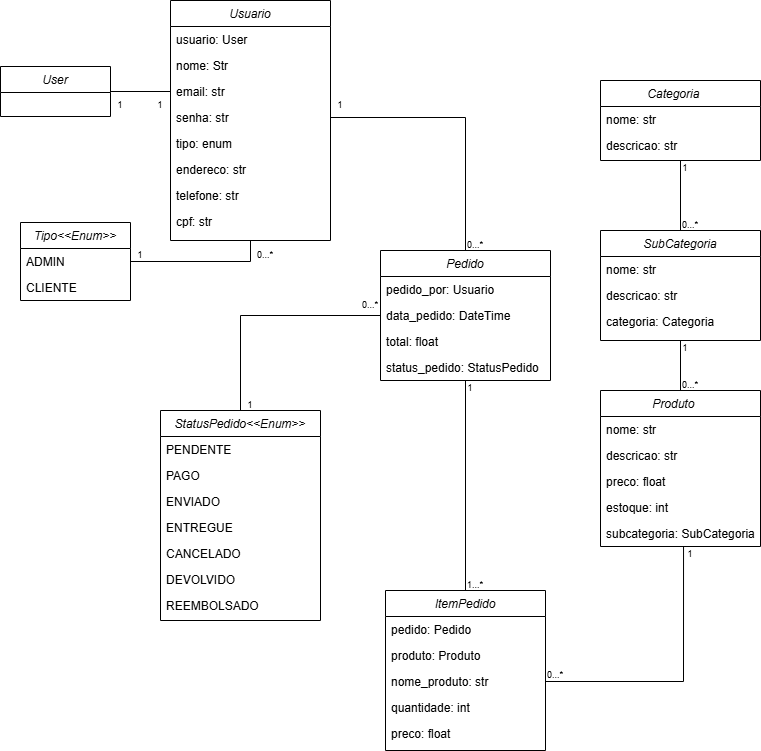

The diagram above was exported from draw.io. Its source (the exported page's mxGraphModel, read from the mxfile embedded in the PNG):
<mxGraphModel dx="1426" dy="785" grid="1" gridSize="10" guides="1" tooltips="1" connect="1" arrows="1" fold="1" page="1" pageScale="1" pageWidth="827" pageHeight="1169" math="0" shadow="0">
  <root>
    <mxCell id="WIyWlLk6GJQsqaUBKTNV-0" />
    <mxCell id="WIyWlLk6GJQsqaUBKTNV-1" parent="WIyWlLk6GJQsqaUBKTNV-0" />
    <mxCell id="zkfFHV4jXpPFQw0GAbJ--0" value="Usuario" style="swimlane;fontStyle=2;align=center;verticalAlign=top;childLayout=stackLayout;horizontal=1;startSize=26;horizontalStack=0;resizeParent=1;resizeLast=0;collapsible=1;marginBottom=0;rounded=0;shadow=0;strokeWidth=1;rotation=0;" parent="WIyWlLk6GJQsqaUBKTNV-1" vertex="1">
      <mxGeometry x="180" y="40" width="160" height="240" as="geometry">
        <mxRectangle x="230" y="140" width="160" height="26" as="alternateBounds" />
      </mxGeometry>
    </mxCell>
    <mxCell id="zkfFHV4jXpPFQw0GAbJ--1" value="usuario: User" style="text;align=left;verticalAlign=top;spacingLeft=4;spacingRight=4;overflow=hidden;rotatable=0;points=[[0,0.5],[1,0.5]];portConstraint=eastwest;" parent="zkfFHV4jXpPFQw0GAbJ--0" vertex="1">
      <mxGeometry y="26" width="160" height="26" as="geometry" />
    </mxCell>
    <mxCell id="d92z0QR-qN-R5uFGGa0z-5" value="nome: Str    " style="text;align=left;verticalAlign=top;spacingLeft=4;spacingRight=4;overflow=hidden;rotatable=0;points=[[0,0.5],[1,0.5]];portConstraint=eastwest;" parent="zkfFHV4jXpPFQw0GAbJ--0" vertex="1">
      <mxGeometry y="52" width="160" height="26" as="geometry" />
    </mxCell>
    <mxCell id="zkfFHV4jXpPFQw0GAbJ--2" value="email: str" style="text;align=left;verticalAlign=top;spacingLeft=4;spacingRight=4;overflow=hidden;rotatable=0;points=[[0,0.5],[1,0.5]];portConstraint=eastwest;rounded=0;shadow=0;html=0;" parent="zkfFHV4jXpPFQw0GAbJ--0" vertex="1">
      <mxGeometry y="78" width="160" height="26" as="geometry" />
    </mxCell>
    <mxCell id="zkfFHV4jXpPFQw0GAbJ--3" value="senha: str" style="text;align=left;verticalAlign=top;spacingLeft=4;spacingRight=4;overflow=hidden;rotatable=0;points=[[0,0.5],[1,0.5]];portConstraint=eastwest;rounded=0;shadow=0;html=0;" parent="zkfFHV4jXpPFQw0GAbJ--0" vertex="1">
      <mxGeometry y="104" width="160" height="26" as="geometry" />
    </mxCell>
    <mxCell id="d92z0QR-qN-R5uFGGa0z-12" value="tipo: enum" style="text;align=left;verticalAlign=top;spacingLeft=4;spacingRight=4;overflow=hidden;rotatable=0;points=[[0,0.5],[1,0.5]];portConstraint=eastwest;rounded=0;shadow=0;html=0;" parent="zkfFHV4jXpPFQw0GAbJ--0" vertex="1">
      <mxGeometry y="130" width="160" height="26" as="geometry" />
    </mxCell>
    <mxCell id="NLySaH25zuWS_G03ggWv-15" value="endereco: str" style="text;align=left;verticalAlign=top;spacingLeft=4;spacingRight=4;overflow=hidden;rotatable=0;points=[[0,0.5],[1,0.5]];portConstraint=eastwest;rounded=0;shadow=0;html=0;" vertex="1" parent="zkfFHV4jXpPFQw0GAbJ--0">
      <mxGeometry y="156" width="160" height="26" as="geometry" />
    </mxCell>
    <mxCell id="NLySaH25zuWS_G03ggWv-16" value="telefone: str" style="text;align=left;verticalAlign=top;spacingLeft=4;spacingRight=4;overflow=hidden;rotatable=0;points=[[0,0.5],[1,0.5]];portConstraint=eastwest;" vertex="1" parent="zkfFHV4jXpPFQw0GAbJ--0">
      <mxGeometry y="182" width="160" height="26" as="geometry" />
    </mxCell>
    <mxCell id="NLySaH25zuWS_G03ggWv-17" value="cpf: str" style="text;align=left;verticalAlign=top;spacingLeft=4;spacingRight=4;overflow=hidden;rotatable=0;points=[[0,0.5],[1,0.5]];portConstraint=eastwest;rounded=0;shadow=0;html=0;" vertex="1" parent="zkfFHV4jXpPFQw0GAbJ--0">
      <mxGeometry y="208" width="160" height="26" as="geometry" />
    </mxCell>
    <mxCell id="8FIGXJmy6AWpxYVVFOGN-6" value="Categoria    &#10;    &#10;" style="swimlane;fontStyle=2;align=center;verticalAlign=top;childLayout=stackLayout;horizontal=1;startSize=26;horizontalStack=0;resizeParent=1;resizeLast=0;collapsible=1;marginBottom=0;rounded=0;shadow=0;strokeWidth=1;" parent="WIyWlLk6GJQsqaUBKTNV-1" vertex="1">
      <mxGeometry x="610" y="120" width="160" height="80" as="geometry">
        <mxRectangle x="230" y="140" width="160" height="26" as="alternateBounds" />
      </mxGeometry>
    </mxCell>
    <mxCell id="8FIGXJmy6AWpxYVVFOGN-7" value="nome: str    " style="text;align=left;verticalAlign=top;spacingLeft=4;spacingRight=4;overflow=hidden;rotatable=0;points=[[0,0.5],[1,0.5]];portConstraint=eastwest;" parent="8FIGXJmy6AWpxYVVFOGN-6" vertex="1">
      <mxGeometry y="26" width="160" height="26" as="geometry" />
    </mxCell>
    <mxCell id="8FIGXJmy6AWpxYVVFOGN-8" value="descricao: str" style="text;align=left;verticalAlign=top;spacingLeft=4;spacingRight=4;overflow=hidden;rotatable=0;points=[[0,0.5],[1,0.5]];portConstraint=eastwest;rounded=0;shadow=0;html=0;" parent="8FIGXJmy6AWpxYVVFOGN-6" vertex="1">
      <mxGeometry y="52" width="160" height="26" as="geometry" />
    </mxCell>
    <mxCell id="8FIGXJmy6AWpxYVVFOGN-16" style="edgeStyle=orthogonalEdgeStyle;rounded=0;orthogonalLoop=1;jettySize=auto;html=1;exitX=0.5;exitY=0;exitDx=0;exitDy=0;entryX=0.5;entryY=1;entryDx=0;entryDy=0;endArrow=none;endFill=0;startFill=0;" parent="WIyWlLk6GJQsqaUBKTNV-1" source="8FIGXJmy6AWpxYVVFOGN-12" target="8FIGXJmy6AWpxYVVFOGN-6" edge="1">
      <mxGeometry relative="1" as="geometry" />
    </mxCell>
    <mxCell id="8FIGXJmy6AWpxYVVFOGN-12" value="SubCategoria" style="swimlane;fontStyle=2;align=center;verticalAlign=top;childLayout=stackLayout;horizontal=1;startSize=26;horizontalStack=0;resizeParent=1;resizeLast=0;collapsible=1;marginBottom=0;rounded=0;shadow=0;strokeWidth=1;" parent="WIyWlLk6GJQsqaUBKTNV-1" vertex="1">
      <mxGeometry x="610" y="270" width="160" height="110" as="geometry">
        <mxRectangle x="230" y="140" width="160" height="26" as="alternateBounds" />
      </mxGeometry>
    </mxCell>
    <mxCell id="8FIGXJmy6AWpxYVVFOGN-13" value="nome: str    " style="text;align=left;verticalAlign=top;spacingLeft=4;spacingRight=4;overflow=hidden;rotatable=0;points=[[0,0.5],[1,0.5]];portConstraint=eastwest;" parent="8FIGXJmy6AWpxYVVFOGN-12" vertex="1">
      <mxGeometry y="26" width="160" height="26" as="geometry" />
    </mxCell>
    <mxCell id="8FIGXJmy6AWpxYVVFOGN-14" value="descricao: str" style="text;align=left;verticalAlign=top;spacingLeft=4;spacingRight=4;overflow=hidden;rotatable=0;points=[[0,0.5],[1,0.5]];portConstraint=eastwest;rounded=0;shadow=0;html=0;" parent="8FIGXJmy6AWpxYVVFOGN-12" vertex="1">
      <mxGeometry y="52" width="160" height="26" as="geometry" />
    </mxCell>
    <mxCell id="8FIGXJmy6AWpxYVVFOGN-15" value="categoria: Categoria" style="text;align=left;verticalAlign=top;spacingLeft=4;spacingRight=4;overflow=hidden;rotatable=0;points=[[0,0.5],[1,0.5]];portConstraint=eastwest;rounded=0;shadow=0;html=0;" parent="8FIGXJmy6AWpxYVVFOGN-12" vertex="1">
      <mxGeometry y="78" width="160" height="26" as="geometry" />
    </mxCell>
    <mxCell id="8FIGXJmy6AWpxYVVFOGN-23" style="edgeStyle=orthogonalEdgeStyle;rounded=0;orthogonalLoop=1;jettySize=auto;html=1;entryX=0.5;entryY=1;entryDx=0;entryDy=0;endArrow=none;endFill=0;startFill=0;" parent="WIyWlLk6GJQsqaUBKTNV-1" source="8FIGXJmy6AWpxYVVFOGN-17" target="8FIGXJmy6AWpxYVVFOGN-12" edge="1">
      <mxGeometry relative="1" as="geometry" />
    </mxCell>
    <mxCell id="8FIGXJmy6AWpxYVVFOGN-17" value="Produto    &#10;&#10;" style="swimlane;fontStyle=2;align=center;verticalAlign=top;childLayout=stackLayout;horizontal=1;startSize=26;horizontalStack=0;resizeParent=1;resizeLast=0;collapsible=1;marginBottom=0;rounded=0;shadow=0;strokeWidth=1;" parent="WIyWlLk6GJQsqaUBKTNV-1" vertex="1">
      <mxGeometry x="610" y="430" width="160" height="156" as="geometry">
        <mxRectangle x="230" y="140" width="160" height="26" as="alternateBounds" />
      </mxGeometry>
    </mxCell>
    <mxCell id="8FIGXJmy6AWpxYVVFOGN-18" value="nome: str" style="text;align=left;verticalAlign=top;spacingLeft=4;spacingRight=4;overflow=hidden;rotatable=0;points=[[0,0.5],[1,0.5]];portConstraint=eastwest;" parent="8FIGXJmy6AWpxYVVFOGN-17" vertex="1">
      <mxGeometry y="26" width="160" height="26" as="geometry" />
    </mxCell>
    <mxCell id="8FIGXJmy6AWpxYVVFOGN-19" value="descricao: str" style="text;align=left;verticalAlign=top;spacingLeft=4;spacingRight=4;overflow=hidden;rotatable=0;points=[[0,0.5],[1,0.5]];portConstraint=eastwest;rounded=0;shadow=0;html=0;" parent="8FIGXJmy6AWpxYVVFOGN-17" vertex="1">
      <mxGeometry y="52" width="160" height="26" as="geometry" />
    </mxCell>
    <mxCell id="8FIGXJmy6AWpxYVVFOGN-20" value="preco: float" style="text;align=left;verticalAlign=top;spacingLeft=4;spacingRight=4;overflow=hidden;rotatable=0;points=[[0,0.5],[1,0.5]];portConstraint=eastwest;rounded=0;shadow=0;html=0;" parent="8FIGXJmy6AWpxYVVFOGN-17" vertex="1">
      <mxGeometry y="78" width="160" height="26" as="geometry" />
    </mxCell>
    <mxCell id="8FIGXJmy6AWpxYVVFOGN-21" value="estoque: int" style="text;align=left;verticalAlign=top;spacingLeft=4;spacingRight=4;overflow=hidden;rotatable=0;points=[[0,0.5],[1,0.5]];portConstraint=eastwest;rounded=0;shadow=0;html=0;" parent="8FIGXJmy6AWpxYVVFOGN-17" vertex="1">
      <mxGeometry y="104" width="160" height="26" as="geometry" />
    </mxCell>
    <mxCell id="8FIGXJmy6AWpxYVVFOGN-22" value="subcategoria: SubCategoria" style="text;align=left;verticalAlign=top;spacingLeft=4;spacingRight=4;overflow=hidden;rotatable=0;points=[[0,0.5],[1,0.5]];portConstraint=eastwest;rounded=0;shadow=0;html=0;" parent="8FIGXJmy6AWpxYVVFOGN-17" vertex="1">
      <mxGeometry y="130" width="160" height="26" as="geometry" />
    </mxCell>
    <mxCell id="NLySaH25zuWS_G03ggWv-18" style="edgeStyle=orthogonalEdgeStyle;rounded=0;orthogonalLoop=1;jettySize=auto;html=1;entryX=1;entryY=0.5;entryDx=0;entryDy=0;endArrow=none;startFill=0;" edge="1" parent="WIyWlLk6GJQsqaUBKTNV-1" source="8FIGXJmy6AWpxYVVFOGN-24" target="zkfFHV4jXpPFQw0GAbJ--3">
      <mxGeometry relative="1" as="geometry" />
    </mxCell>
    <mxCell id="8FIGXJmy6AWpxYVVFOGN-24" value="Pedido" style="swimlane;fontStyle=2;align=center;verticalAlign=top;childLayout=stackLayout;horizontal=1;startSize=26;horizontalStack=0;resizeParent=1;resizeLast=0;collapsible=1;marginBottom=0;rounded=0;shadow=0;strokeWidth=1;rotation=0;" parent="WIyWlLk6GJQsqaUBKTNV-1" vertex="1">
      <mxGeometry x="390" y="290" width="170" height="130" as="geometry">
        <mxRectangle x="230" y="140" width="160" height="26" as="alternateBounds" />
      </mxGeometry>
    </mxCell>
    <mxCell id="8FIGXJmy6AWpxYVVFOGN-25" value="pedido_por: Usuario" style="text;align=left;verticalAlign=top;spacingLeft=4;spacingRight=4;overflow=hidden;rotatable=0;points=[[0,0.5],[1,0.5]];portConstraint=eastwest;" parent="8FIGXJmy6AWpxYVVFOGN-24" vertex="1">
      <mxGeometry y="26" width="170" height="26" as="geometry" />
    </mxCell>
    <mxCell id="8FIGXJmy6AWpxYVVFOGN-26" value="data_pedido: DateTime" style="text;align=left;verticalAlign=top;spacingLeft=4;spacingRight=4;overflow=hidden;rotatable=0;points=[[0,0.5],[1,0.5]];portConstraint=eastwest;rounded=0;shadow=0;html=0;" parent="8FIGXJmy6AWpxYVVFOGN-24" vertex="1">
      <mxGeometry y="52" width="170" height="26" as="geometry" />
    </mxCell>
    <mxCell id="8FIGXJmy6AWpxYVVFOGN-28" value="total: float" style="text;align=left;verticalAlign=top;spacingLeft=4;spacingRight=4;overflow=hidden;rotatable=0;points=[[0,0.5],[1,0.5]];portConstraint=eastwest;rounded=0;shadow=0;html=0;" parent="8FIGXJmy6AWpxYVVFOGN-24" vertex="1">
      <mxGeometry y="78" width="170" height="26" as="geometry" />
    </mxCell>
    <mxCell id="jv5j-AuWpgoppuVtheIr-20" value="status_pedido: StatusPedido" style="text;align=left;verticalAlign=top;spacingLeft=4;spacingRight=4;overflow=hidden;rotatable=0;points=[[0,0.5],[1,0.5]];portConstraint=eastwest;rounded=0;shadow=0;html=0;" parent="8FIGXJmy6AWpxYVVFOGN-24" vertex="1">
      <mxGeometry y="104" width="170" height="26" as="geometry" />
    </mxCell>
    <mxCell id="jv5j-AuWpgoppuVtheIr-22" style="edgeStyle=orthogonalEdgeStyle;rounded=0;orthogonalLoop=1;jettySize=auto;html=1;entryX=0.5;entryY=1;entryDx=0;entryDy=0;endArrow=none;startFill=0;" parent="WIyWlLk6GJQsqaUBKTNV-1" source="8FIGXJmy6AWpxYVVFOGN-29" target="8FIGXJmy6AWpxYVVFOGN-24" edge="1">
      <mxGeometry relative="1" as="geometry">
        <mxPoint x="475" y="470" as="targetPoint" />
      </mxGeometry>
    </mxCell>
    <mxCell id="8FIGXJmy6AWpxYVVFOGN-29" value="ItemPedido" style="swimlane;fontStyle=2;align=center;verticalAlign=top;childLayout=stackLayout;horizontal=1;startSize=26;horizontalStack=0;resizeParent=1;resizeLast=0;collapsible=1;marginBottom=0;rounded=0;shadow=0;strokeWidth=1;" parent="WIyWlLk6GJQsqaUBKTNV-1" vertex="1">
      <mxGeometry x="395" y="630" width="160" height="160" as="geometry">
        <mxRectangle x="230" y="140" width="160" height="26" as="alternateBounds" />
      </mxGeometry>
    </mxCell>
    <mxCell id="8FIGXJmy6AWpxYVVFOGN-30" value="pedido: Pedido    " style="text;align=left;verticalAlign=top;spacingLeft=4;spacingRight=4;overflow=hidden;rotatable=0;points=[[0,0.5],[1,0.5]];portConstraint=eastwest;" parent="8FIGXJmy6AWpxYVVFOGN-29" vertex="1">
      <mxGeometry y="26" width="160" height="26" as="geometry" />
    </mxCell>
    <mxCell id="8FIGXJmy6AWpxYVVFOGN-31" value="produto: Produto" style="text;align=left;verticalAlign=top;spacingLeft=4;spacingRight=4;overflow=hidden;rotatable=0;points=[[0,0.5],[1,0.5]];portConstraint=eastwest;rounded=0;shadow=0;html=0;" parent="8FIGXJmy6AWpxYVVFOGN-29" vertex="1">
      <mxGeometry y="52" width="160" height="26" as="geometry" />
    </mxCell>
    <mxCell id="8FIGXJmy6AWpxYVVFOGN-32" value="nome_produto: str" style="text;align=left;verticalAlign=top;spacingLeft=4;spacingRight=4;overflow=hidden;rotatable=0;points=[[0,0.5],[1,0.5]];portConstraint=eastwest;rounded=0;shadow=0;html=0;" parent="8FIGXJmy6AWpxYVVFOGN-29" vertex="1">
      <mxGeometry y="78" width="160" height="26" as="geometry" />
    </mxCell>
    <mxCell id="8FIGXJmy6AWpxYVVFOGN-33" value="quantidade: int" style="text;align=left;verticalAlign=top;spacingLeft=4;spacingRight=4;overflow=hidden;rotatable=0;points=[[0,0.5],[1,0.5]];portConstraint=eastwest;rounded=0;shadow=0;html=0;" parent="8FIGXJmy6AWpxYVVFOGN-29" vertex="1">
      <mxGeometry y="104" width="160" height="26" as="geometry" />
    </mxCell>
    <mxCell id="8FIGXJmy6AWpxYVVFOGN-35" value="preco: float" style="text;align=left;verticalAlign=top;spacingLeft=4;spacingRight=4;overflow=hidden;rotatable=0;points=[[0,0.5],[1,0.5]];portConstraint=eastwest;rounded=0;shadow=0;html=0;" parent="8FIGXJmy6AWpxYVVFOGN-29" vertex="1">
      <mxGeometry y="130" width="160" height="26" as="geometry" />
    </mxCell>
    <mxCell id="8FIGXJmy6AWpxYVVFOGN-40" style="edgeStyle=orthogonalEdgeStyle;rounded=0;orthogonalLoop=1;jettySize=auto;html=1;endArrow=none;endFill=0;startFill=0;entryX=0.519;entryY=1;entryDx=0;entryDy=0;entryPerimeter=0;" parent="WIyWlLk6GJQsqaUBKTNV-1" source="8FIGXJmy6AWpxYVVFOGN-32" target="8FIGXJmy6AWpxYVVFOGN-22" edge="1">
      <mxGeometry relative="1" as="geometry" />
    </mxCell>
    <mxCell id="d92z0QR-qN-R5uFGGa0z-0" value="User" style="swimlane;fontStyle=2;align=center;verticalAlign=top;childLayout=stackLayout;horizontal=1;startSize=26;horizontalStack=0;resizeParent=1;resizeLast=0;collapsible=1;marginBottom=0;rounded=0;shadow=0;strokeWidth=1;" parent="WIyWlLk6GJQsqaUBKTNV-1" vertex="1">
      <mxGeometry x="10" y="106" width="110" height="50" as="geometry">
        <mxRectangle x="230" y="140" width="160" height="26" as="alternateBounds" />
      </mxGeometry>
    </mxCell>
    <mxCell id="jv5j-AuWpgoppuVtheIr-19" value="" style="edgeStyle=orthogonalEdgeStyle;rounded=0;orthogonalLoop=1;jettySize=auto;html=1;entryX=0;entryY=0.5;entryDx=0;entryDy=0;endArrow=none;startFill=0;" parent="WIyWlLk6GJQsqaUBKTNV-1" source="jv5j-AuWpgoppuVtheIr-5" target="8FIGXJmy6AWpxYVVFOGN-26" edge="1">
      <mxGeometry relative="1" as="geometry" />
    </mxCell>
    <mxCell id="jv5j-AuWpgoppuVtheIr-5" value="StatusPedido&lt;&lt;Enum&gt;&gt;" style="swimlane;fontStyle=2;align=center;verticalAlign=top;childLayout=stackLayout;horizontal=1;startSize=26;horizontalStack=0;resizeParent=1;resizeLast=0;collapsible=1;marginBottom=0;rounded=0;shadow=0;strokeWidth=1;" parent="WIyWlLk6GJQsqaUBKTNV-1" vertex="1">
      <mxGeometry x="170" y="450" width="160" height="210" as="geometry">
        <mxRectangle x="230" y="140" width="160" height="26" as="alternateBounds" />
      </mxGeometry>
    </mxCell>
    <mxCell id="jv5j-AuWpgoppuVtheIr-6" value="PENDENTE " style="text;align=left;verticalAlign=top;spacingLeft=4;spacingRight=4;overflow=hidden;rotatable=0;points=[[0,0.5],[1,0.5]];portConstraint=eastwest;" parent="jv5j-AuWpgoppuVtheIr-5" vertex="1">
      <mxGeometry y="26" width="160" height="26" as="geometry" />
    </mxCell>
    <mxCell id="jv5j-AuWpgoppuVtheIr-7" value="PAGO " style="text;align=left;verticalAlign=top;spacingLeft=4;spacingRight=4;overflow=hidden;rotatable=0;points=[[0,0.5],[1,0.5]];portConstraint=eastwest;rounded=0;shadow=0;html=0;" parent="jv5j-AuWpgoppuVtheIr-5" vertex="1">
      <mxGeometry y="52" width="160" height="26" as="geometry" />
    </mxCell>
    <mxCell id="jv5j-AuWpgoppuVtheIr-8" value="ENVIADO " style="text;align=left;verticalAlign=top;spacingLeft=4;spacingRight=4;overflow=hidden;rotatable=0;points=[[0,0.5],[1,0.5]];portConstraint=eastwest;rounded=0;shadow=0;html=0;" parent="jv5j-AuWpgoppuVtheIr-5" vertex="1">
      <mxGeometry y="78" width="160" height="26" as="geometry" />
    </mxCell>
    <mxCell id="jv5j-AuWpgoppuVtheIr-9" value="ENTREGUE " style="text;align=left;verticalAlign=top;spacingLeft=4;spacingRight=4;overflow=hidden;rotatable=0;points=[[0,0.5],[1,0.5]];portConstraint=eastwest;rounded=0;shadow=0;html=0;" parent="jv5j-AuWpgoppuVtheIr-5" vertex="1">
      <mxGeometry y="104" width="160" height="26" as="geometry" />
    </mxCell>
    <mxCell id="jv5j-AuWpgoppuVtheIr-10" value="CANCELADO " style="text;align=left;verticalAlign=top;spacingLeft=4;spacingRight=4;overflow=hidden;rotatable=0;points=[[0,0.5],[1,0.5]];portConstraint=eastwest;rounded=0;shadow=0;html=0;" parent="jv5j-AuWpgoppuVtheIr-5" vertex="1">
      <mxGeometry y="130" width="160" height="26" as="geometry" />
    </mxCell>
    <mxCell id="jv5j-AuWpgoppuVtheIr-11" value="DEVOLVIDO " style="text;align=left;verticalAlign=top;spacingLeft=4;spacingRight=4;overflow=hidden;rotatable=0;points=[[0,0.5],[1,0.5]];portConstraint=eastwest;rounded=0;shadow=0;html=0;" parent="jv5j-AuWpgoppuVtheIr-5" vertex="1">
      <mxGeometry y="156" width="160" height="26" as="geometry" />
    </mxCell>
    <mxCell id="jv5j-AuWpgoppuVtheIr-12" value="REEMBOLSADO " style="text;align=left;verticalAlign=top;spacingLeft=4;spacingRight=4;overflow=hidden;rotatable=0;points=[[0,0.5],[1,0.5]];portConstraint=eastwest;rounded=0;shadow=0;html=0;" parent="jv5j-AuWpgoppuVtheIr-5" vertex="1">
      <mxGeometry y="182" width="160" height="26" as="geometry" />
    </mxCell>
    <mxCell id="jv5j-AuWpgoppuVtheIr-16" style="edgeStyle=orthogonalEdgeStyle;rounded=0;orthogonalLoop=1;jettySize=auto;html=1;entryX=0;entryY=0.5;entryDx=0;entryDy=0;endArrow=none;startFill=0;" parent="WIyWlLk6GJQsqaUBKTNV-1" source="d92z0QR-qN-R5uFGGa0z-0" target="zkfFHV4jXpPFQw0GAbJ--2" edge="1">
      <mxGeometry relative="1" as="geometry" />
    </mxCell>
    <mxCell id="jv5j-AuWpgoppuVtheIr-26" value="1" style="text;strokeColor=none;align=center;fillColor=none;html=1;verticalAlign=middle;whiteSpace=wrap;rounded=0;fontSize=9;" parent="WIyWlLk6GJQsqaUBKTNV-1" vertex="1">
      <mxGeometry x="120" y="140" width="20" height="10" as="geometry" />
    </mxCell>
    <mxCell id="jv5j-AuWpgoppuVtheIr-27" value="1" style="text;strokeColor=none;align=center;fillColor=none;html=1;verticalAlign=middle;whiteSpace=wrap;rounded=0;fontSize=9;" parent="WIyWlLk6GJQsqaUBKTNV-1" vertex="1">
      <mxGeometry x="160" y="140" width="20" height="10" as="geometry" />
    </mxCell>
    <mxCell id="jv5j-AuWpgoppuVtheIr-29" value="1" style="text;strokeColor=none;align=center;fillColor=none;html=1;verticalAlign=middle;whiteSpace=wrap;rounded=0;fontSize=9;" parent="WIyWlLk6GJQsqaUBKTNV-1" vertex="1">
      <mxGeometry x="340" y="140" width="20" height="10" as="geometry" />
    </mxCell>
    <mxCell id="jv5j-AuWpgoppuVtheIr-32" value="1" style="text;strokeColor=none;align=center;fillColor=none;html=1;verticalAlign=middle;whiteSpace=wrap;rounded=0;fontSize=9;" parent="WIyWlLk6GJQsqaUBKTNV-1" vertex="1">
      <mxGeometry x="250" y="440" width="20" height="10" as="geometry" />
    </mxCell>
    <mxCell id="jv5j-AuWpgoppuVtheIr-33" value="0...*" style="text;strokeColor=none;align=center;fillColor=none;html=1;verticalAlign=middle;whiteSpace=wrap;rounded=0;fontSize=9;" parent="WIyWlLk6GJQsqaUBKTNV-1" vertex="1">
      <mxGeometry x="480" y="280" width="10" height="10" as="geometry" />
    </mxCell>
    <mxCell id="jv5j-AuWpgoppuVtheIr-37" value="1...*" style="text;strokeColor=none;align=center;fillColor=none;html=1;verticalAlign=middle;whiteSpace=wrap;rounded=0;fontSize=9;" parent="WIyWlLk6GJQsqaUBKTNV-1" vertex="1">
      <mxGeometry x="480" y="620" width="10" height="10" as="geometry" />
    </mxCell>
    <mxCell id="jv5j-AuWpgoppuVtheIr-39" value="0...*" style="text;strokeColor=none;align=center;fillColor=none;html=1;verticalAlign=middle;whiteSpace=wrap;rounded=0;fontSize=9;" parent="WIyWlLk6GJQsqaUBKTNV-1" vertex="1">
      <mxGeometry x="375" y="340" width="10" height="10" as="geometry" />
    </mxCell>
    <mxCell id="jv5j-AuWpgoppuVtheIr-43" value="1" style="text;strokeColor=none;align=center;fillColor=none;html=1;verticalAlign=middle;whiteSpace=wrap;rounded=0;fontSize=9;" parent="WIyWlLk6GJQsqaUBKTNV-1" vertex="1">
      <mxGeometry x="470" y="420" width="20" height="15" as="geometry" />
    </mxCell>
    <mxCell id="jv5j-AuWpgoppuVtheIr-44" value="1" style="text;strokeColor=none;align=center;fillColor=none;html=1;verticalAlign=middle;whiteSpace=wrap;rounded=0;fontSize=9;" parent="WIyWlLk6GJQsqaUBKTNV-1" vertex="1">
      <mxGeometry x="690" y="586" width="20" height="15" as="geometry" />
    </mxCell>
    <mxCell id="jv5j-AuWpgoppuVtheIr-45" value="1" style="text;strokeColor=none;align=center;fillColor=none;html=1;verticalAlign=middle;whiteSpace=wrap;rounded=0;fontSize=9;" parent="WIyWlLk6GJQsqaUBKTNV-1" vertex="1">
      <mxGeometry x="685" y="380" width="20" height="15" as="geometry" />
    </mxCell>
    <mxCell id="jv5j-AuWpgoppuVtheIr-46" value="1" style="text;strokeColor=none;align=center;fillColor=none;html=1;verticalAlign=middle;whiteSpace=wrap;rounded=0;fontSize=9;" parent="WIyWlLk6GJQsqaUBKTNV-1" vertex="1">
      <mxGeometry x="685" y="200" width="20" height="15" as="geometry" />
    </mxCell>
    <mxCell id="jv5j-AuWpgoppuVtheIr-47" value="0...*" style="text;strokeColor=none;align=center;fillColor=none;html=1;verticalAlign=middle;whiteSpace=wrap;rounded=0;fontSize=9;" parent="WIyWlLk6GJQsqaUBKTNV-1" vertex="1">
      <mxGeometry x="695" y="260" width="10" height="10" as="geometry" />
    </mxCell>
    <mxCell id="jv5j-AuWpgoppuVtheIr-49" value="0...*" style="text;strokeColor=none;align=center;fillColor=none;html=1;verticalAlign=middle;whiteSpace=wrap;rounded=0;fontSize=9;" parent="WIyWlLk6GJQsqaUBKTNV-1" vertex="1">
      <mxGeometry x="695" y="420" width="10" height="10" as="geometry" />
    </mxCell>
    <mxCell id="jv5j-AuWpgoppuVtheIr-50" value="0...*" style="text;strokeColor=none;align=center;fillColor=none;html=1;verticalAlign=middle;whiteSpace=wrap;rounded=0;fontSize=9;" parent="WIyWlLk6GJQsqaUBKTNV-1" vertex="1">
      <mxGeometry x="560" y="710" width="10" height="10" as="geometry" />
    </mxCell>
    <mxCell id="NLySaH25zuWS_G03ggWv-7" style="edgeStyle=orthogonalEdgeStyle;rounded=0;orthogonalLoop=1;jettySize=auto;html=1;entryX=0.5;entryY=1;entryDx=0;entryDy=0;exitX=1;exitY=0.5;exitDx=0;exitDy=0;endArrow=none;startFill=0;" edge="1" parent="WIyWlLk6GJQsqaUBKTNV-1" source="NLySaH25zuWS_G03ggWv-1" target="zkfFHV4jXpPFQw0GAbJ--0">
      <mxGeometry relative="1" as="geometry" />
    </mxCell>
    <mxCell id="NLySaH25zuWS_G03ggWv-0" value="Tipo&lt;&lt;Enum&gt;&gt;" style="swimlane;fontStyle=2;align=center;verticalAlign=top;childLayout=stackLayout;horizontal=1;startSize=26;horizontalStack=0;resizeParent=1;resizeLast=0;collapsible=1;marginBottom=0;rounded=0;shadow=0;strokeWidth=1;" vertex="1" parent="WIyWlLk6GJQsqaUBKTNV-1">
      <mxGeometry x="30" y="262" width="110" height="78" as="geometry">
        <mxRectangle x="230" y="140" width="160" height="26" as="alternateBounds" />
      </mxGeometry>
    </mxCell>
    <mxCell id="NLySaH25zuWS_G03ggWv-1" value="ADMIN    " style="text;align=left;verticalAlign=top;spacingLeft=4;spacingRight=4;overflow=hidden;rotatable=0;points=[[0,0.5],[1,0.5]];portConstraint=eastwest;" vertex="1" parent="NLySaH25zuWS_G03ggWv-0">
      <mxGeometry y="26" width="110" height="26" as="geometry" />
    </mxCell>
    <mxCell id="NLySaH25zuWS_G03ggWv-2" value="CLIENTE" style="text;align=left;verticalAlign=top;spacingLeft=4;spacingRight=4;overflow=hidden;rotatable=0;points=[[0,0.5],[1,0.5]];portConstraint=eastwest;" vertex="1" parent="NLySaH25zuWS_G03ggWv-0">
      <mxGeometry y="52" width="110" height="26" as="geometry" />
    </mxCell>
    <mxCell id="NLySaH25zuWS_G03ggWv-8" value="1" style="text;strokeColor=none;align=center;fillColor=none;html=1;verticalAlign=middle;whiteSpace=wrap;rounded=0;fontSize=9;" vertex="1" parent="WIyWlLk6GJQsqaUBKTNV-1">
      <mxGeometry x="140" y="290" width="20" height="10" as="geometry" />
    </mxCell>
    <mxCell id="NLySaH25zuWS_G03ggWv-9" value="0...*" style="text;strokeColor=none;align=center;fillColor=none;html=1;verticalAlign=middle;whiteSpace=wrap;rounded=0;fontSize=9;" vertex="1" parent="WIyWlLk6GJQsqaUBKTNV-1">
      <mxGeometry x="270" y="290" width="10" height="10" as="geometry" />
    </mxCell>
  </root>
</mxGraphModel>